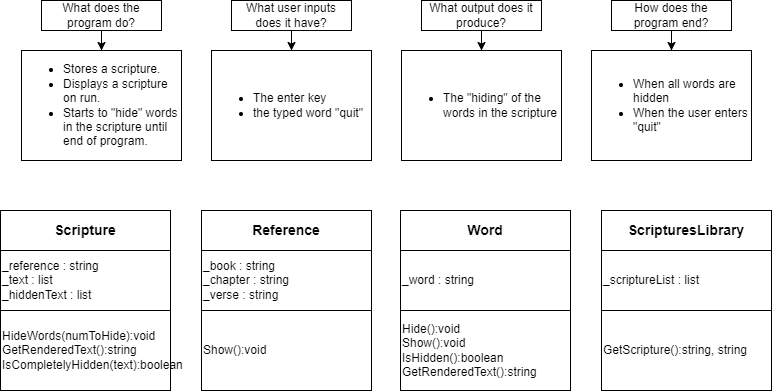

The diagram above was exported from draw.io. Its source (the exported page's mxGraphModel, read from the mxfile embedded in the PNG):
<mxGraphModel dx="1401" dy="782" grid="1" gridSize="10" guides="1" tooltips="1" connect="1" arrows="1" fold="1" page="1" pageScale="1" pageWidth="827" pageHeight="583" math="0" shadow="0">
  <root>
    <mxCell id="0" />
    <mxCell id="1" parent="0" />
    <mxCell id="hRD2S9cDkBt9iAVGTF-G-6" value="" style="edgeStyle=orthogonalEdgeStyle;rounded=0;orthogonalLoop=1;jettySize=auto;html=1;" parent="1" source="hRD2S9cDkBt9iAVGTF-G-1" target="hRD2S9cDkBt9iAVGTF-G-5" edge="1">
      <mxGeometry relative="1" as="geometry" />
    </mxCell>
    <mxCell id="hRD2S9cDkBt9iAVGTF-G-1" value="What does the program do?" style="text;html=1;align=center;verticalAlign=middle;whiteSpace=wrap;rounded=0;strokeColor=default;" parent="1" vertex="1">
      <mxGeometry x="69" y="30" width="120" height="30" as="geometry" />
    </mxCell>
    <mxCell id="hRD2S9cDkBt9iAVGTF-G-8" value="" style="edgeStyle=orthogonalEdgeStyle;rounded=0;orthogonalLoop=1;jettySize=auto;html=1;" parent="1" source="hRD2S9cDkBt9iAVGTF-G-2" target="hRD2S9cDkBt9iAVGTF-G-7" edge="1">
      <mxGeometry relative="1" as="geometry" />
    </mxCell>
    <mxCell id="hRD2S9cDkBt9iAVGTF-G-2" value="What user inputs does it have?" style="text;html=1;strokeColor=default;fillColor=none;align=center;verticalAlign=middle;whiteSpace=wrap;rounded=0;" parent="1" vertex="1">
      <mxGeometry x="259" y="30" width="120" height="30" as="geometry" />
    </mxCell>
    <mxCell id="hRD2S9cDkBt9iAVGTF-G-10" value="" style="edgeStyle=orthogonalEdgeStyle;rounded=0;orthogonalLoop=1;jettySize=auto;html=1;" parent="1" source="hRD2S9cDkBt9iAVGTF-G-3" target="hRD2S9cDkBt9iAVGTF-G-9" edge="1">
      <mxGeometry relative="1" as="geometry" />
    </mxCell>
    <mxCell id="hRD2S9cDkBt9iAVGTF-G-3" value="What output does it produce?" style="text;html=1;strokeColor=default;fillColor=none;align=center;verticalAlign=middle;whiteSpace=wrap;rounded=0;" parent="1" vertex="1">
      <mxGeometry x="449" y="30" width="120" height="30" as="geometry" />
    </mxCell>
    <mxCell id="hRD2S9cDkBt9iAVGTF-G-12" value="" style="edgeStyle=orthogonalEdgeStyle;rounded=0;orthogonalLoop=1;jettySize=auto;html=1;" parent="1" source="hRD2S9cDkBt9iAVGTF-G-4" target="hRD2S9cDkBt9iAVGTF-G-11" edge="1">
      <mxGeometry relative="1" as="geometry" />
    </mxCell>
    <mxCell id="hRD2S9cDkBt9iAVGTF-G-4" value="How does the program end?" style="text;html=1;strokeColor=default;fillColor=none;align=center;verticalAlign=middle;whiteSpace=wrap;rounded=0;" parent="1" vertex="1">
      <mxGeometry x="639" y="30" width="120" height="30" as="geometry" />
    </mxCell>
    <mxCell id="hRD2S9cDkBt9iAVGTF-G-5" value="&lt;ul&gt;&lt;li&gt;Stores a scripture.&lt;/li&gt;&lt;li&gt;Displays a scripture on run.&lt;/li&gt;&lt;li&gt;Starts to &quot;hide&quot; words in the scripture until end of program.&lt;/li&gt;&lt;/ul&gt;" style="text;html=1;strokeColor=default;fillColor=none;align=left;verticalAlign=middle;whiteSpace=wrap;rounded=0;" parent="1" vertex="1">
      <mxGeometry x="49" y="80" width="160" height="110" as="geometry" />
    </mxCell>
    <mxCell id="hRD2S9cDkBt9iAVGTF-G-7" value="&lt;ul&gt;&lt;li&gt;The enter key&lt;/li&gt;&lt;li&gt;the typed word &quot;quit&quot;&lt;/li&gt;&lt;/ul&gt;" style="text;html=1;strokeColor=default;fillColor=none;align=left;verticalAlign=middle;whiteSpace=wrap;rounded=0;" parent="1" vertex="1">
      <mxGeometry x="239" y="80" width="160" height="110" as="geometry" />
    </mxCell>
    <mxCell id="hRD2S9cDkBt9iAVGTF-G-9" value="&lt;ul&gt;&lt;li&gt;The &quot;hiding&quot; of the words in the scripture&lt;/li&gt;&lt;/ul&gt;" style="text;html=1;strokeColor=default;fillColor=none;align=left;verticalAlign=middle;whiteSpace=wrap;rounded=0;" parent="1" vertex="1">
      <mxGeometry x="429" y="80" width="160" height="110" as="geometry" />
    </mxCell>
    <mxCell id="hRD2S9cDkBt9iAVGTF-G-11" value="&lt;ul&gt;&lt;li&gt;When all words are hidden&lt;/li&gt;&lt;li&gt;When the user enters &quot;quit&quot;&lt;/li&gt;&lt;/ul&gt;" style="text;html=1;strokeColor=default;fillColor=none;align=left;verticalAlign=middle;whiteSpace=wrap;rounded=0;" parent="1" vertex="1">
      <mxGeometry x="619" y="80" width="160" height="110" as="geometry" />
    </mxCell>
    <mxCell id="hRD2S9cDkBt9iAVGTF-G-22" value="" style="edgeStyle=orthogonalEdgeStyle;rounded=0;orthogonalLoop=1;jettySize=auto;html=1;fontSize=14;" parent="1" source="hRD2S9cDkBt9iAVGTF-G-14" target="hRD2S9cDkBt9iAVGTF-G-21" edge="1">
      <mxGeometry relative="1" as="geometry" />
    </mxCell>
    <mxCell id="hRD2S9cDkBt9iAVGTF-G-14" value="&lt;b&gt;&lt;font style=&quot;font-size: 14px;&quot;&gt;Scripture&lt;/font&gt;&lt;/b&gt;" style="rounded=0;whiteSpace=wrap;html=1;strokeColor=default;glass=0;shadow=0;" parent="1" vertex="1">
      <mxGeometry x="28" y="240" width="170" height="40" as="geometry" />
    </mxCell>
    <mxCell id="hRD2S9cDkBt9iAVGTF-G-24" value="" style="edgeStyle=orthogonalEdgeStyle;rounded=0;orthogonalLoop=1;jettySize=auto;html=1;fontSize=14;" parent="1" source="hRD2S9cDkBt9iAVGTF-G-21" target="hRD2S9cDkBt9iAVGTF-G-23" edge="1">
      <mxGeometry relative="1" as="geometry" />
    </mxCell>
    <mxCell id="hRD2S9cDkBt9iAVGTF-G-21" value="_reference : string&lt;br&gt;_text : list&lt;br&gt;_hiddenText : list" style="whiteSpace=wrap;html=1;rounded=0;glass=0;shadow=0;align=left;" parent="1" vertex="1">
      <mxGeometry x="28" y="280" width="170" height="60" as="geometry" />
    </mxCell>
    <mxCell id="hRD2S9cDkBt9iAVGTF-G-23" value="HideWords(numToHide):void&lt;br&gt;GetRenderedText():string&lt;br&gt;IsCompletelyHidden(text):boolean" style="whiteSpace=wrap;html=1;align=left;rounded=0;glass=0;shadow=0;" parent="1" vertex="1">
      <mxGeometry x="28" y="340" width="170" height="80" as="geometry" />
    </mxCell>
    <mxCell id="hRD2S9cDkBt9iAVGTF-G-25" value="" style="edgeStyle=orthogonalEdgeStyle;rounded=0;orthogonalLoop=1;jettySize=auto;html=1;fontSize=14;" parent="1" source="hRD2S9cDkBt9iAVGTF-G-26" target="hRD2S9cDkBt9iAVGTF-G-28" edge="1">
      <mxGeometry relative="1" as="geometry" />
    </mxCell>
    <mxCell id="hRD2S9cDkBt9iAVGTF-G-26" value="&lt;b&gt;&lt;font style=&quot;font-size: 14px;&quot;&gt;Reference&lt;/font&gt;&lt;/b&gt;" style="rounded=0;whiteSpace=wrap;html=1;strokeColor=default;glass=0;shadow=0;" parent="1" vertex="1">
      <mxGeometry x="229" y="240" width="170" height="40" as="geometry" />
    </mxCell>
    <mxCell id="hRD2S9cDkBt9iAVGTF-G-27" value="" style="edgeStyle=orthogonalEdgeStyle;rounded=0;orthogonalLoop=1;jettySize=auto;html=1;fontSize=14;" parent="1" source="hRD2S9cDkBt9iAVGTF-G-28" target="hRD2S9cDkBt9iAVGTF-G-29" edge="1">
      <mxGeometry relative="1" as="geometry" />
    </mxCell>
    <mxCell id="hRD2S9cDkBt9iAVGTF-G-28" value="_book : string&lt;br&gt;_chapter : string&lt;br&gt;_verse : string" style="whiteSpace=wrap;html=1;rounded=0;glass=0;shadow=0;align=left;" parent="1" vertex="1">
      <mxGeometry x="229" y="280" width="170" height="60" as="geometry" />
    </mxCell>
    <mxCell id="hRD2S9cDkBt9iAVGTF-G-29" value="Show():void" style="whiteSpace=wrap;html=1;align=left;rounded=0;glass=0;shadow=0;" parent="1" vertex="1">
      <mxGeometry x="229" y="340" width="170" height="80" as="geometry" />
    </mxCell>
    <mxCell id="hRD2S9cDkBt9iAVGTF-G-30" value="" style="edgeStyle=orthogonalEdgeStyle;rounded=0;orthogonalLoop=1;jettySize=auto;html=1;fontSize=14;" parent="1" source="hRD2S9cDkBt9iAVGTF-G-31" target="hRD2S9cDkBt9iAVGTF-G-33" edge="1">
      <mxGeometry relative="1" as="geometry" />
    </mxCell>
    <mxCell id="hRD2S9cDkBt9iAVGTF-G-31" value="&lt;b&gt;&lt;font style=&quot;font-size: 14px;&quot;&gt;Word&lt;/font&gt;&lt;/b&gt;" style="rounded=0;whiteSpace=wrap;html=1;strokeColor=default;glass=0;shadow=0;" parent="1" vertex="1">
      <mxGeometry x="428" y="240" width="170" height="40" as="geometry" />
    </mxCell>
    <mxCell id="hRD2S9cDkBt9iAVGTF-G-32" value="" style="edgeStyle=orthogonalEdgeStyle;rounded=0;orthogonalLoop=1;jettySize=auto;html=1;fontSize=14;" parent="1" source="hRD2S9cDkBt9iAVGTF-G-33" target="hRD2S9cDkBt9iAVGTF-G-34" edge="1">
      <mxGeometry relative="1" as="geometry" />
    </mxCell>
    <mxCell id="hRD2S9cDkBt9iAVGTF-G-33" value="_word : string" style="whiteSpace=wrap;html=1;rounded=0;glass=0;shadow=0;align=left;" parent="1" vertex="1">
      <mxGeometry x="428" y="280" width="170" height="60" as="geometry" />
    </mxCell>
    <mxCell id="hRD2S9cDkBt9iAVGTF-G-34" value="Hide():void&lt;br&gt;Show():void&lt;br&gt;IsHidden():boolean&lt;br&gt;GetRenderedText():string" style="whiteSpace=wrap;html=1;align=left;rounded=0;glass=0;shadow=0;" parent="1" vertex="1">
      <mxGeometry x="428" y="340" width="170" height="80" as="geometry" />
    </mxCell>
    <mxCell id="hRD2S9cDkBt9iAVGTF-G-35" value="" style="edgeStyle=orthogonalEdgeStyle;rounded=0;orthogonalLoop=1;jettySize=auto;html=1;fontSize=14;" parent="1" source="hRD2S9cDkBt9iAVGTF-G-36" target="hRD2S9cDkBt9iAVGTF-G-38" edge="1">
      <mxGeometry relative="1" as="geometry" />
    </mxCell>
    <mxCell id="hRD2S9cDkBt9iAVGTF-G-36" value="&lt;b&gt;&lt;font style=&quot;font-size: 14px;&quot;&gt;ScripturesLibrary&lt;br&gt;&lt;/font&gt;&lt;/b&gt;" style="rounded=0;whiteSpace=wrap;html=1;strokeColor=default;glass=0;shadow=0;" parent="1" vertex="1">
      <mxGeometry x="629" y="240" width="170" height="40" as="geometry" />
    </mxCell>
    <mxCell id="hRD2S9cDkBt9iAVGTF-G-37" value="" style="edgeStyle=orthogonalEdgeStyle;rounded=0;orthogonalLoop=1;jettySize=auto;html=1;fontSize=14;" parent="1" source="hRD2S9cDkBt9iAVGTF-G-38" target="hRD2S9cDkBt9iAVGTF-G-39" edge="1">
      <mxGeometry relative="1" as="geometry" />
    </mxCell>
    <mxCell id="hRD2S9cDkBt9iAVGTF-G-38" value="_scriptureList : list" style="whiteSpace=wrap;html=1;rounded=0;glass=0;shadow=0;align=left;" parent="1" vertex="1">
      <mxGeometry x="629" y="280" width="170" height="60" as="geometry" />
    </mxCell>
    <mxCell id="hRD2S9cDkBt9iAVGTF-G-39" value="GetScripture():string, string" style="whiteSpace=wrap;html=1;align=left;rounded=0;glass=0;shadow=0;" parent="1" vertex="1">
      <mxGeometry x="629" y="340" width="170" height="80" as="geometry" />
    </mxCell>
  </root>
</mxGraphModel>